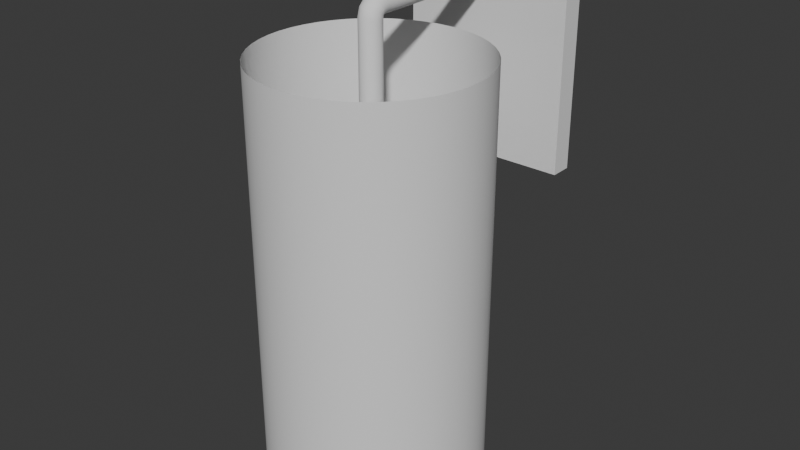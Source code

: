 # Source: Bed_Lantern_M.blend  (saved by Blender 4.5.90; exported with 4.5.12 LTS)
import bpy
from mathutils import Matrix  # noqa: F401  (used for matrix-valued properties, if any)

bpy.ops.wm.read_factory_settings(use_empty=True)
scene = bpy.context.scene
scene.name = 'Scene'

# ---- collections
col_collection = bpy.data.collections.new('Collection'); scene.collection.children.link(col_collection)

# ---- node groups
ng_smooth_by_angle = bpy.data.node_groups.new('Smooth by Angle', 'GeometryNodeTree')
_s = ng_smooth_by_angle.interface.new_socket(name='Mesh', in_out='OUTPUT', socket_type='NodeSocketGeometry')
_s = ng_smooth_by_angle.interface.new_socket(name='Mesh', in_out='INPUT', socket_type='NodeSocketGeometry')
_s = ng_smooth_by_angle.interface.new_socket(name='Angle', in_out='INPUT', socket_type='NodeSocketFloat')
_s.subtype = 'ANGLE'
_s.default_value = 0.5236
_s.min_value = 0.0
_s.max_value = 3.142
_s.description = 'Maximum face angle for smooth edges'
_s = ng_smooth_by_angle.interface.new_socket(name='Ignore Sharpness', in_out='INPUT', socket_type='NodeSocketBool')
_s.force_non_field = True
ng_smooth_by_angle.description = 'Set the sharpness of mesh edges based on the angle between the neighboring faces'
ng_smooth_by_angle.is_modifier = True
_N = ng_smooth_by_angle.nodes; _L = ng_smooth_by_angle.links
n0 = _N.new('GeometryNodeSetShadeSmooth'); n0.name = 'Set Shade Smooth'; n0.location = (120, -80)
n0.domain = 'EDGE'
n1 = _N.new('GeometryNodeSetShadeSmooth'); n1.name = 'Set Shade Smooth.001'; n1.location = (300, -80)
n2 = _N.new('NodeGroupOutput'); n2.name = 'Group Output'; n2.location = (480, -80)
n3 = _N.new('GeometryNodeInputMeshEdgeAngle'); n3.name = 'Edge Angle'; n3.location = (-440, -240)
n4 = _N.new('NodeGroupInput'); n4.name = 'Group Input'; n4.location = (-80, -80)
n5 = _N.new('GeometryNodeInputEdgeSmooth'); n5.name = 'Is Edge Smooth'; n5.location = (-260, -120)
n6 = _N.new('GeometryNodeInputShadeSmooth'); n6.name = 'Is Shade Smooth'; n6.location = (-440, -397)
n7 = _N.new('FunctionNodeCompare'); n7.name = 'Compare'; n7.location = (-260, -260)
n7.operation = 'LESS_EQUAL'
n7.inputs[6].default_value = (0.0, 0.0, 0.0, 0.0)
n7.inputs[7].default_value = (0.0, 0.0, 0.0, 0.0)
n8 = _N.new('FunctionNodeBooleanMath'); n8.name = 'Boolean Math.001'; n8.location = (-80, -260)
n9 = _N.new('NodeGroupInput'); n9.name = 'Group Input.001'; n9.location = (-440, -329)
n10 = _N.new('NodeGroupInput'); n10.name = 'Group Input.002'; n10.location = (-259, -189)
n11 = _N.new('FunctionNodeBooleanMath'); n11.name = 'Boolean Math'; n11.location = (-80, -149)
n11.operation = 'OR'
n12 = _N.new('FunctionNodeBooleanMath'); n12.name = 'Boolean Math.002'; n12.location = (-260, -380)
n12.operation = 'OR'
n13 = _N.new('NodeGroupInput'); n13.name = 'Group Input.003'; n13.location = (-440, -460)
_L.new(n3.outputs[0], n7.inputs[0])
_L.new(n1.outputs[0], n2.inputs[0])
_L.new(n9.outputs[1], n7.inputs[1])
_L.new(n7.outputs[0], n8.inputs[0])
_L.new(n4.outputs[0], n0.inputs[0])
_L.new(n0.outputs[0], n1.inputs[0])
_L.new(n8.outputs[0], n0.inputs[2])
_L.new(n10.outputs[2], n11.inputs[1])
_L.new(n5.outputs[0], n11.inputs[0])
_L.new(n11.outputs[0], n0.inputs[1])
_L.new(n13.outputs[2], n12.inputs[1])
_L.new(n6.outputs[0], n12.inputs[0])
_L.new(n12.outputs[0], n8.inputs[1])
n2.is_active_output = True
ng_smooth_by_angle_001 = bpy.data.node_groups.new('Smooth by Angle.001', 'GeometryNodeTree')
_s = ng_smooth_by_angle_001.interface.new_socket(name='Mesh', in_out='OUTPUT', socket_type='NodeSocketGeometry')
_s = ng_smooth_by_angle_001.interface.new_socket(name='Mesh', in_out='INPUT', socket_type='NodeSocketGeometry')
_s = ng_smooth_by_angle_001.interface.new_socket(name='Angle', in_out='INPUT', socket_type='NodeSocketFloat')
_s.subtype = 'ANGLE'
_s.default_value = 0.5236
_s.min_value = 0.0
_s.max_value = 3.142
_s.description = 'Maximum face angle for smooth edges'
_s = ng_smooth_by_angle_001.interface.new_socket(name='Ignore Sharpness', in_out='INPUT', socket_type='NodeSocketBool')
_s.force_non_field = True
ng_smooth_by_angle_001.description = 'Set the sharpness of mesh edges based on the angle between the neighboring faces'
ng_smooth_by_angle_001.is_modifier = True
_N = ng_smooth_by_angle_001.nodes; _L = ng_smooth_by_angle_001.links
n0 = _N.new('GeometryNodeSetShadeSmooth'); n0.name = 'Set Shade Smooth'; n0.location = (120, -80)
n0.domain = 'EDGE'
n1 = _N.new('GeometryNodeSetShadeSmooth'); n1.name = 'Set Shade Smooth.001'; n1.location = (300, -80)
n2 = _N.new('NodeGroupOutput'); n2.name = 'Group Output'; n2.location = (480, -80)
n3 = _N.new('GeometryNodeInputMeshEdgeAngle'); n3.name = 'Edge Angle'; n3.location = (-440, -240)
n4 = _N.new('NodeGroupInput'); n4.name = 'Group Input'; n4.location = (-80, -80)
n5 = _N.new('GeometryNodeInputEdgeSmooth'); n5.name = 'Is Edge Smooth'; n5.location = (-260, -120)
n6 = _N.new('GeometryNodeInputShadeSmooth'); n6.name = 'Is Shade Smooth'; n6.location = (-440, -397)
n7 = _N.new('FunctionNodeCompare'); n7.name = 'Compare'; n7.location = (-260, -260)
n7.operation = 'LESS_EQUAL'
n7.inputs[6].default_value = (0.0, 0.0, 0.0, 0.0)
n7.inputs[7].default_value = (0.0, 0.0, 0.0, 0.0)
n8 = _N.new('FunctionNodeBooleanMath'); n8.name = 'Boolean Math.001'; n8.location = (-80, -260)
n9 = _N.new('NodeGroupInput'); n9.name = 'Group Input.001'; n9.location = (-440, -329)
n10 = _N.new('NodeGroupInput'); n10.name = 'Group Input.002'; n10.location = (-259, -189)
n11 = _N.new('FunctionNodeBooleanMath'); n11.name = 'Boolean Math'; n11.location = (-80, -149)
n11.operation = 'OR'
n12 = _N.new('FunctionNodeBooleanMath'); n12.name = 'Boolean Math.002'; n12.location = (-260, -380)
n12.operation = 'OR'
n13 = _N.new('NodeGroupInput'); n13.name = 'Group Input.003'; n13.location = (-440, -460)
_L.new(n3.outputs[0], n7.inputs[0])
_L.new(n1.outputs[0], n2.inputs[0])
_L.new(n9.outputs[1], n7.inputs[1])
_L.new(n7.outputs[0], n8.inputs[0])
_L.new(n4.outputs[0], n0.inputs[0])
_L.new(n0.outputs[0], n1.inputs[0])
_L.new(n8.outputs[0], n0.inputs[2])
_L.new(n10.outputs[2], n11.inputs[1])
_L.new(n5.outputs[0], n11.inputs[0])
_L.new(n11.outputs[0], n0.inputs[1])
_L.new(n13.outputs[2], n12.inputs[1])
_L.new(n6.outputs[0], n12.inputs[0])
_L.new(n12.outputs[0], n8.inputs[1])
n2.is_active_output = True

# ---- world
world_world = bpy.data.worlds.new('World'); scene.world = world_world
world_world.use_nodes = True; world_world.node_tree.nodes.clear()
_N = world_world.node_tree.nodes; _L = world_world.node_tree.links
n0 = _N.new('ShaderNodeOutputWorld'); n0.name = 'World Output'; n0.location = (200, 100)
n1 = _N.new('ShaderNodeBackground'); n1.name = 'Background'; n1.location = (-200, 100)
n1.inputs[0].default_value = (0.05088, 0.05088, 0.05088, 1.0)
_L.new(n1.outputs[0], n0.inputs[0])
n0.is_active_output = True
world_world.color = (0.05088, 0.05088, 0.05088)
world_world.sun_shadow_jitter_overblur = 0.0

# ---- meshes
me_cylinder_002 = bpy.data.meshes.new('Cylinder.002')
me_cylinder_002.from_pydata([(0.0, -0.7, -4.4), (0.0, -0.7, -0.4), (0.1305, -0.7086, -4.4), (0.1305, -0.7086, -0.4), (0.2588, -0.7341, -4.4), (0.2588, -0.7341, -0.4), (0.3827, -0.7761, -4.4), (0.3827, -0.7761, -0.4), (0.5, -0.834, -4.4), (0.5, -0.834, -0.4), (0.6088, -0.9066, -4.4), (0.6088, -0.9066, -0.4), (0.7071, -0.9929, -4.4), (0.7071, -0.9929, -0.4), (0.7934, -1.091, -4.4), (0.7934, -1.091, -0.4), (0.866, -1.2, -4.4), (0.866, -1.2, -0.4), (0.9239, -1.317, -4.4), (0.9239, -1.317, -0.4), (0.9659, -1.441, -4.4), (0.9659, -1.441, -0.4), (0.9914, -1.569, -4.4), (0.9914, -1.569, -0.4), (1.0, -1.7, -4.4), (1.0, -1.7, -0.4), (0.9914, -1.831, -4.4), (0.9914, -1.831, -0.4), (0.9659, -1.959, -4.4), (0.9659, -1.959, -0.4), (0.9239, -2.083, -4.4), (0.9239, -2.083, -0.4), (0.866, -2.2, -4.4), (0.866, -2.2, -0.4), (0.7934, -2.309, -4.4), (0.7934, -2.309, -0.4), (0.7071, -2.407, -4.4), (0.7071, -2.407, -0.4), (0.6088, -2.493, -4.4), (0.6088, -2.493, -0.4), (0.5, -2.566, -4.4), (0.5, -2.566, -0.4), (0.3827, -2.624, -4.4), (0.3827, -2.624, -0.4), (0.2588, -2.666, -4.4), (0.2588, -2.666, -0.4), (0.1305, -2.691, -4.4), (0.1305, -2.691, -0.4), (0.0, -2.7, -4.4), (0.0, -2.7, -0.4), (-0.1305, -2.691, -4.4), (-0.1305, -2.691, -0.4), (-0.2588, -2.666, -4.4), (-0.2588, -2.666, -0.4), (-0.3827, -2.624, -4.4), (-0.3827, -2.624, -0.4), (-0.5, -2.566, -4.4), (-0.5, -2.566, -0.4), (-0.6088, -2.493, -4.4), (-0.6088, -2.493, -0.4), (-0.7071, -2.407, -4.4), (-0.7071, -2.407, -0.4), (-0.7934, -2.309, -4.4), (-0.7934, -2.309, -0.4), (-0.866, -2.2, -4.4), (-0.866, -2.2, -0.4), (-0.9239, -2.083, -4.4), (-0.9239, -2.083, -0.4), (-0.9659, -1.959, -4.4), (-0.9659, -1.959, -0.4), (-0.9914, -1.831, -4.4), (-0.9914, -1.831, -0.4), (-1.0, -1.7, -4.4), (-1.0, -1.7, -0.4), (-0.9914, -1.569, -4.4), (-0.9914, -1.569, -0.4), (-0.9659, -1.441, -4.4), (-0.9659, -1.441, -0.4), (-0.9239, -1.317, -4.4), (-0.9239, -1.317, -0.4), (-0.866, -1.2, -4.4), (-0.866, -1.2, -0.4), (-0.7934, -1.091, -4.4), (-0.7934, -1.091, -0.4), (-0.7071, -0.9929, -4.4), (-0.7071, -0.9929, -0.4), (-0.6088, -0.9066, -4.4), (-0.6088, -0.9066, -0.4), (-0.5, -0.834, -4.4), (-0.5, -0.834, -0.4), (-0.3827, -0.7761, -4.4), (-0.3827, -0.7761, -0.4), (-0.2588, -0.7341, -4.4), (-0.2588, -0.7341, -0.4), (-0.1305, -0.7086, -4.4), (-0.1305, -0.7086, -0.4)], [], [(0, 1, 3, 2), (2, 3, 5, 4), (4, 5, 7, 6), (6, 7, 9, 8), (8, 9, 11, 10), (10, 11, 13, 12), (12, 13, 15, 14), (14, 15, 17, 16), (16, 17, 19, 18), (18, 19, 21, 20), (20, 21, 23, 22), (22, 23, 25, 24), (24, 25, 27, 26), (26, 27, 29, 28), (28, 29, 31, 30), (30, 31, 33, 32), (32, 33, 35, 34), (34, 35, 37, 36), (36, 37, 39, 38), (38, 39, 41, 40), (40, 41, 43, 42), (42, 43, 45, 44), (44, 45, 47, 46), (46, 47, 49, 48), (48, 49, 51, 50), (50, 51, 53, 52), (52, 53, 55, 54), (54, 55, 57, 56), (56, 57, 59, 58), (58, 59, 61, 60), (60, 61, 63, 62), (62, 63, 65, 64), (64, 65, 67, 66), (66, 67, 69, 68), (68, 69, 71, 70), (70, 71, 73, 72), (72, 73, 75, 74), (74, 75, 77, 76), (76, 77, 79, 78), (78, 79, 81, 80), (80, 81, 83, 82), (82, 83, 85, 84), (84, 85, 87, 86), (86, 87, 89, 88), (88, 89, 91, 90), (90, 91, 93, 92), (92, 93, 95, 94), (94, 95, 1, 0)])
me_cylinder_002.polygons.foreach_set('use_smooth', [True] * 48)
_uv = me_cylinder_002.uv_layers.new(name='UVMap')
_uv.uv.foreach_set('vector', [1.0, 0.5, 1.0, 1.0, 0.9792, 1.0, 0.9792, 0.5, 0.9792, 0.5, 0.9792, 1.0, 0.9583, 1.0, 0.9583, 0.5, 0.9583, 0.5, 0.9583, 1.0, 0.9375, 1.0, 0.9375, 0.5, 0.9375, 0.5, 0.9375, 1.0, 0.9167, 1.0, 0.9167, 0.5, 0.9167, 0.5, 0.9167, 1.0, 0.8958, 1.0, 0.8958, 0.5, 0.8958, 0.5, 0.8958, 1.0, 0.875, 1.0, 0.875, 0.5, 0.875, 0.5, 0.875, 1.0, 0.8542, 1.0, 0.8542, 0.5, 0.8542, 0.5, 0.8542, 1.0, 0.8333, 1.0, 0.8333, 0.5, 0.8333, 0.5, 0.8333, 1.0, 0.8125, 1.0, 0.8125, 0.5, 0.8125, 0.5, 0.8125, 1.0, 0.7917, 1.0, 0.7917, 0.5, 0.7917, 0.5, 0.7917, 1.0, 0.7708, 1.0, 0.7708, 0.5, 0.7708, 0.5, 0.7708, 1.0, 0.75, 1.0, 0.75, 0.5, 0.75, 0.5, 0.75, 1.0, 0.7292, 1.0, 0.7292, 0.5, 0.7292, 0.5, 0.7292, 1.0, 0.7083, 1.0, 0.7083, 0.5, 0.7083, 0.5, 0.7083, 1.0, 0.6875, 1.0, 0.6875, 0.5, 0.6875, 0.5, 0.6875, 1.0, 0.6667, 1.0, 0.6667, 0.5, 0.6667, 0.5, 0.6667, 1.0, 0.6458, 1.0, 0.6458, 0.5, 0.6458, 0.5, 0.6458, 1.0, 0.625, 1.0, 0.625, 0.5, 0.625, 0.5, 0.625, 1.0, 0.6042, 1.0, 0.6042, 0.5, 0.6042, 0.5, 0.6042, 1.0, 0.5833, 1.0, 0.5833, 0.5, 0.5833, 0.5, 0.5833, 1.0, 0.5625, 1.0, 0.5625, 0.5, 0.5625, 0.5, 0.5625, 1.0, 0.5417, 1.0, 0.5417, 0.5, 0.5417, 0.5, 0.5417, 1.0, 0.5208, 1.0, 0.5208, 0.5, 0.5208, 0.5, 0.5208, 1.0, 0.5, 1.0, 0.5, 0.5, 0.5, 0.5, 0.5, 1.0, 0.4792, 1.0, 0.4792, 0.5, 0.4792, 0.5, 0.4792, 1.0, 0.4583, 1.0, 0.4583, 0.5, 0.4583, 0.5, 0.4583, 1.0, 0.4375, 1.0, 0.4375, 0.5, 0.4375, 0.5, 0.4375, 1.0, 0.4167, 1.0, 0.4167, 0.5, 0.4167, 0.5, 0.4167, 1.0, 0.3958, 1.0, 0.3958, 0.5, 0.3958, 0.5, 0.3958, 1.0, 0.375, 1.0, 0.375, 0.5, 0.375, 0.5, 0.375, 1.0, 0.3542, 1.0, 0.3542, 0.5, 0.3542, 0.5, 0.3542, 1.0, 0.3333, 1.0, 0.3333, 0.5, 0.3333, 0.5, 0.3333, 1.0, 0.3125, 1.0, 0.3125, 0.5, 0.3125, 0.5, 0.3125, 1.0, 0.2917, 1.0, 0.2917, 0.5, 0.2917, 0.5, 0.2917, 1.0, 0.2708, 1.0, 0.2708, 0.5, 0.2708, 0.5, 0.2708, 1.0, 0.25, 1.0, 0.25, 0.5, 0.25, 0.5, 0.25, 1.0, 0.2292, 1.0, 0.2292, 0.5, 0.2292, 0.5, 0.2292, 1.0, 0.2083, 1.0, 0.2083, 0.5, 0.2083, 0.5, 0.2083, 1.0, 0.1875, 1.0, 0.1875, 0.5, 0.1875, 0.5, 0.1875, 1.0, 0.1667, 1.0, 0.1667, 0.5, 0.1667, 0.5, 0.1667, 1.0, 0.1458, 1.0, 0.1458, 0.5, 0.1458, 0.5, 0.1458, 1.0, 0.125, 1.0, 0.125, 0.5, 0.125, 0.5, 0.125, 1.0, 0.1042, 1.0, 0.1042, 0.5, 0.1042, 0.5, 0.1042, 1.0, 0.08333, 1.0, 0.08333, 0.5, 0.08333, 0.5, 0.08333, 1.0, 0.0625, 1.0, 0.0625, 0.5, 0.0625, 0.5, 0.0625, 1.0, 0.04167, 1.0, 0.04167, 0.5, 0.04167, 0.5, 0.04167, 1.0, 0.02083, 1.0, 0.02083, 0.5, 0.02083, 0.5, 0.02083, 1.0, 3.763e-07, 1.0, 3.763e-07, 0.5])
me_cylinder_002.update()
me_plane_004 = bpy.data.meshes.new('Plane.004')
me_plane_004.from_pydata([(-0.0901, -1.743, -0.9), (-0.06235, -1.778, -0.9), (-0.02225, -1.797, -0.9), (0.02225, -1.797, -0.9), (0.06235, -1.778, -0.9), (0.0901, -1.743, -0.9), (0.1, -1.7, -0.9), (0.0901, -1.657, -0.9), (0.06235, -1.622, -0.9), (0.02225, -1.603, -0.9), (-0.02225, -1.603, -0.9), (-0.06235, -1.622, -0.9), (-0.0901, -1.657, -0.9), (-0.1, -1.7, -0.9), (-0.0901, -1.743, -0.09434), (-0.06235, -1.778, -0.0898), (-0.02225, -1.797, -0.08727), (0.02225, -1.797, -0.08727), (0.06235, -1.778, -0.0898), (0.0901, -1.743, -0.09434), (0.1, -1.7, -0.1), (0.0901, -1.657, -0.1057), (0.06235, -1.622, -0.1102), (0.02225, -1.603, -0.1127), (-0.02225, -1.603, -0.1127), (-0.06235, -1.622, -0.1102), (-0.0901, -1.657, -0.1057), (-0.1, -1.7, -0.1), (-0.0901, -1.724, -0.02831), (-0.06235, -1.754, -0.01091), (-0.02225, -1.771, -0.001254), (0.02225, -1.771, -0.001254), (0.06235, -1.754, -0.01091), (0.0901, -1.724, -0.02831), (0.1, -1.687, -0.05), (0.0901, -1.649, -0.07169), (0.06235, -1.619, -0.08909), (0.02225, -1.602, -0.09875), (-0.02225, -1.602, -0.09875), (-0.06235, -1.619, -0.08909), (-0.0901, -1.649, -0.07169), (-0.1, -1.687, -0.05), (-0.0901, -1.672, 0.02418), (-0.06235, -1.689, 0.05431), (-0.02225, -1.699, 0.07103), (0.02225, -1.699, 0.07103), (0.06235, -1.689, 0.05431), (0.0901, -1.672, 0.02418), (0.1, -1.65, -0.0134), (0.0901, -1.628, -0.05097), (0.06235, -1.611, -0.08111), (0.02225, -1.601, -0.09783), (-0.02225, -1.601, -0.09783), (-0.06235, -1.611, -0.08111), (-0.0901, -1.628, -0.05097), (-0.1, -1.65, -0.0134), (-0.0901, -1.606, 0.04302), (-0.06235, -1.61, 0.07751), (-0.02225, -1.613, 0.09666), (0.02225, -1.613, 0.09666), (0.06235, -1.61, 0.07751), (0.0901, -1.606, 0.04302), (0.1, -1.6, -5.96e-08), (0.0901, -1.594, -0.04302), (0.06235, -1.59, -0.07751), (0.02225, -1.587, -0.09666), (-0.02225, -1.587, -0.09666), (-0.06235, -1.59, -0.07751), (-0.0901, -1.594, -0.04302), (-0.1, -1.6, 5.96e-08), (-0.0901, -0.2, 0.04339), (-0.06235, -0.2, 0.07818), (-0.02225, -0.2, 0.09749), (0.02225, -0.2, 0.09749), (0.06235, -0.2, 0.07818), (0.0901, -0.2, 0.04339), (0.1, -0.2, -5.96e-08), (0.0901, -0.2, -0.04339), (0.06235, -0.2, -0.07818), (0.02225, -0.2, -0.09749), (-0.02225, -0.2, -0.09749), (-0.06235, -0.2, -0.07818), (-0.0901, -0.2, -0.04339), (-0.1, -0.2, 5.96e-08)], [], [(0, 14, 27, 13), (1, 15, 14, 0), (2, 16, 15, 1), (3, 17, 16, 2), (4, 18, 17, 3), (5, 19, 18, 4), (6, 20, 19, 5), (7, 21, 20, 6), (8, 22, 21, 7), (9, 23, 22, 8), (10, 24, 23, 9), (11, 25, 24, 10), (12, 26, 25, 11), (13, 27, 26, 12), (14, 28, 41, 27), (15, 29, 28, 14), (16, 30, 29, 15), (17, 31, 30, 16), (18, 32, 31, 17), (19, 33, 32, 18), (20, 34, 33, 19), (21, 35, 34, 20), (22, 36, 35, 21), (23, 37, 36, 22), (24, 38, 37, 23), (25, 39, 38, 24), (26, 40, 39, 25), (27, 41, 40, 26), (28, 42, 55, 41), (29, 43, 42, 28), (30, 44, 43, 29), (31, 45, 44, 30), (32, 46, 45, 31), (33, 47, 46, 32), (34, 48, 47, 33), (35, 49, 48, 34), (36, 50, 49, 35), (37, 51, 50, 36), (38, 52, 51, 37), (39, 53, 52, 38), (40, 54, 53, 39), (41, 55, 54, 40), (42, 56, 69, 55), (43, 57, 56, 42), (44, 58, 57, 43), (45, 59, 58, 44), (46, 60, 59, 45), (47, 61, 60, 46), (48, 62, 61, 47), (49, 63, 62, 48), (50, 64, 63, 49), (51, 65, 64, 50), (52, 66, 65, 51), (53, 67, 66, 52), (54, 68, 67, 53), (55, 69, 68, 54), (56, 70, 83, 69), (57, 71, 70, 56), (58, 72, 71, 57), (59, 73, 72, 58), (60, 74, 73, 59), (61, 75, 74, 60), (62, 76, 75, 61), (63, 77, 76, 62), (64, 78, 77, 63), (65, 79, 78, 64), (66, 80, 79, 65), (67, 81, 80, 66), (68, 82, 81, 67), (69, 83, 82, 68)])
me_plane_004.polygons.foreach_set('use_smooth', [True] * 70)
_uv = me_plane_004.uv_layers.new(name='UVMap')
_uv.uv.foreach_set('vector', [0.009592, 0.5925, 0.009507, 0.05101, 0.0217, 0.05214, 0.02189, 0.592, 9.722e-09, 0.5937, -1.489e-08, 0.05089, 0.009507, 0.05101, 0.009592, 0.5925, 0.9285, 0.5686, 0.9285, 0.02548, 0.94, 0.02541, 0.94, 0.5678, 0.9157, 0.5686, 0.9157, 0.02548, 0.9285, 0.02548, 0.9285, 0.5686, 0.9042, 0.5678, 0.9042, 0.02541, 0.9157, 0.02548, 0.9157, 0.5686, 0.8947, 0.5925, 0.8947, 0.05101, 0.9042, 0.05089, 0.9042, 0.5937, 0.8824, 0.592, 0.8825, 0.05214, 0.8947, 0.05101, 0.8947, 0.5925, 0.8698, 0.5923, 0.8701, 0.05405, 0.8825, 0.05214, 0.8824, 0.592, 0.8594, 0.5934, 0.8598, 0.05638, 0.8701, 0.05405, 0.8698, 0.5923, 0.9643, 0.5495, 0.9643, 0.008931, 0.9758, 0.008529, 0.9758, 0.5498, 0.9515, 0.5495, 0.9515, 0.008931, 0.9643, 0.008931, 0.9643, 0.5495, 0.94, 0.5498, 0.94, 0.008529, 0.9515, 0.008931, 0.9515, 0.5495, 0.03446, 0.5923, 0.03417, 0.05405, 0.04443, 0.05638, 0.04482, 0.5934, 0.02189, 0.592, 0.0217, 0.05214, 0.03417, 0.05405, 0.03446, 0.5923, 0.009507, 0.05101, 0.0149, 0.03221, 0.02554, 0.0379, 0.0217, 0.05214, -1.489e-08, 0.05089, 0.006642, 0.02843, 0.0149, 0.03221, 0.009507, 0.05101, 0.9285, 0.02548, 0.9285, -1.276e-08, 0.94, 0.00205, 0.94, 0.02541, 0.9157, 0.02548, 0.9157, -1.165e-08, 0.9285, -1.276e-08, 0.9285, 0.02548, 0.9042, 0.02541, 0.9042, 0.00205, 0.9157, -1.165e-08, 0.9157, 0.02548, 0.8947, 0.05101, 0.8893, 0.03221, 0.8976, 0.02843, 0.9042, 0.05089, 0.8825, 0.05214, 0.8787, 0.0379, 0.8893, 0.03221, 0.8947, 0.05101, 0.8701, 0.05405, 0.8678, 0.04439, 0.8787, 0.0379, 0.8825, 0.05214, 0.8598, 0.05638, 0.8588, 0.05037, 0.8678, 0.04439, 0.8701, 0.05405, 0.9643, 0.008931, 0.9643, 0.004907, 0.9758, 0.002421, 0.9758, 0.008529, 0.9515, 0.008931, 0.9515, 0.004907, 0.9643, 0.004907, 0.9643, 0.008931, 0.94, 0.008529, 0.94, 0.002421, 0.9515, 0.004907, 0.9515, 0.008931, 0.03417, 0.05405, 0.03644, 0.04439, 0.04546, 0.05037, 0.04443, 0.05638, 0.0217, 0.05214, 0.02554, 0.0379, 0.03644, 0.04439, 0.03417, 0.05405, 0.0149, 0.03221, 0.02994, 0.01719, 0.03602, 0.02743, 0.02554, 0.0379, 0.006642, 0.02843, 0.02533, 0.009764, 0.02994, 0.01719, 0.0149, 0.03221, 0.9643, 1.0, 0.9643, 0.9765, 0.9758, 0.9744, 0.9758, 0.9957, 0.9515, 1.0, 0.9515, 0.9765, 0.9643, 0.9765, 0.9643, 1.0, 0.94, 0.9957, 0.94, 0.9744, 0.9515, 0.9765, 0.9515, 1.0, 0.8893, 0.03221, 0.8743, 0.01719, 0.8789, 0.009764, 0.8976, 0.02843, 0.8787, 0.0379, 0.8682, 0.02743, 0.8743, 0.01719, 0.8893, 0.03221, 0.8678, 0.04439, 0.8619, 0.03846, 0.8682, 0.02743, 0.8787, 0.0379, 0.8588, 0.05037, 0.8565, 0.04809, 0.8619, 0.03846, 0.8678, 0.04439, 0.9643, 0.004907, 0.9643, 0.004629, 0.9758, -1.927e-09, 0.9758, 0.002421, 0.9515, 0.004907, 0.9515, 0.004629, 0.9643, 0.004629, 0.9643, 0.004907, 0.94, 0.002421, 0.94, -1.041e-08, 0.9515, 0.004629, 0.9515, 0.004907, 0.03644, 0.04439, 0.04238, 0.03846, 0.04775, 0.04809, 0.04546, 0.05037, 0.02554, 0.0379, 0.03602, 0.02743, 0.04238, 0.03846, 0.03644, 0.04439, 0.02994, 0.01719, 0.04886, 0.0117, 0.05035, 0.02352, 0.03602, 0.02743, 0.02533, 0.009764, 0.04793, 0.003013, 0.04886, 0.0117, 0.02994, 0.01719, 0.9643, 0.9765, 0.9643, 0.951, 0.9758, 0.9511, 0.9758, 0.9744, 0.9515, 0.9765, 0.9515, 0.951, 0.9643, 0.951, 0.9643, 0.9765, 0.94, 0.9744, 0.94, 0.9511, 0.9515, 0.951, 0.9515, 0.9765, 0.8743, 0.01719, 0.8554, 0.0117, 0.8563, 0.003013, 0.8789, 0.009764, 0.8682, 0.02743, 0.8539, 0.02352, 0.8554, 0.0117, 0.8743, 0.01719, 0.8619, 0.03846, 0.8521, 0.03613, 0.8539, 0.02352, 0.8682, 0.02743, 0.8565, 0.04809, 0.8504, 0.04702, 0.8521, 0.03613, 0.8619, 0.03846, 0.9285, 0.9703, 0.9285, 0.9663, 0.94, 0.9667, 0.94, 0.9728, 0.9157, 0.9703, 0.9157, 0.9663, 0.9285, 0.9663, 0.9285, 0.9703, 0.9042, 0.9728, 0.9042, 0.9667, 0.9157, 0.9663, 0.9157, 0.9703, 0.04238, 0.03846, 0.05211, 0.03613, 0.0538, 0.04702, 0.04775, 0.04809, 0.03602, 0.02743, 0.05035, 0.02352, 0.05211, 0.03613, 0.04238, 0.03846, 0.04886, 0.0117, 0.4517, 0.008784, 0.4516, 0.02072, 0.05035, 0.02352, 0.04793, 0.003013, 0.4521, -2.7e-09, 0.4517, 0.008784, 0.04886, 0.0117, 0.9643, 0.951, 0.9643, 0.5498, 0.9758, 0.5506, 0.9758, 0.9511, 0.9515, 0.951, 0.9515, 0.5498, 0.9643, 0.5498, 0.9643, 0.951, 0.94, 0.9511, 0.94, 0.5506, 0.9515, 0.5498, 0.9515, 0.951, 0.8554, 0.0117, 0.4525, 0.008784, 0.4521, 7.563e-09, 0.8563, 0.003013, 0.8539, 0.02352, 0.4526, 0.02072, 0.4525, 0.008784, 0.8554, 0.0117, 0.8521, 0.03613, 0.4525, 0.03344, 0.4526, 0.02072, 0.8539, 0.02352, 0.8504, 0.04702, 0.4521, 0.04443, 0.4525, 0.03344, 0.8521, 0.03613, 0.9285, 0.9663, 0.9285, 0.5689, 0.94, 0.5686, 0.94, 0.9667, 0.9157, 0.9663, 0.9157, 0.5689, 0.9285, 0.5689, 0.9285, 0.9663, 0.9042, 0.9667, 0.9042, 0.5686, 0.9157, 0.5689, 0.9157, 0.9663, 0.05211, 0.03613, 0.4517, 0.03344, 0.4521, 0.04443, 0.0538, 0.04702, 0.05035, 0.02352, 0.4516, 0.02072, 0.4517, 0.03344, 0.05211, 0.03613])
me_plane_004.auto_texspace = False
me_plane_004.update()
me_cube_002 = bpy.data.meshes.new('Cube.002')
me_cube_002.from_pydata([(6.636e-10, -0.08, -1.0), (0.003902, -0.08038, -1.0), (0.007654, -0.08152, -1.0), (0.01111, -0.08337, -1.0), (0.01414, -0.08586, -1.0), (0.01663, -0.08889, -1.0), (0.01848, -0.09235, -1.0), (0.01962, -0.0961, -1.0), (0.02, -0.1, -1.0), (0.01962, -0.1039, -1.0), (0.01848, -0.1077, -1.0), (0.01663, -0.1111, -1.0), (0.01414, -0.1141, -1.0), (0.01111, -0.1166, -1.0), (0.007654, -0.1185, -1.0), (0.003902, -0.1196, -1.0), (6.636e-10, -0.12, -1.0), (-0.003902, -0.1196, -1.0), (-0.007654, -0.1185, -1.0), (-0.01111, -0.1166, -1.0), (-0.01414, -0.1141, -1.0), (-0.01663, -0.1111, -1.0), (-0.01848, -0.1077, -1.0), (-0.01962, -0.1039, -1.0), (-0.02, -0.1, -1.0), (-0.01962, -0.0961, -1.0), (-0.01848, -0.09235, -1.0), (-0.01663, -0.08889, -1.0), (-0.01414, -0.08586, -1.0), (-0.01111, -0.08337, -1.0), (-0.007654, -0.08152, -1.0), (-0.003902, -0.08038, -1.0), (-3.654e-06, -0.1, -3.5), (-3.596e-06, -0.08, -3.48), (-3.651e-06, -0.09382, -3.499), (-3.643e-06, -0.08824, -3.496), (-3.63e-06, -0.08382, -3.492), (-3.614e-06, -0.08098, -3.486), (0.003898, -0.08038, -3.48), (-3.662e-06, -0.1, -3.5), (0.003707, -0.08134, -3.486), (0.003153, -0.08413, -3.492), (0.00229, -0.08847, -3.496), (0.001202, -0.09394, -3.499), (0.00765, -0.08152, -3.48), (-3.612e-06, -0.1, -3.5), (0.007275, -0.08243, -3.486), (0.006188, -0.08505, -3.492), (0.004495, -0.08914, -3.496), (0.002361, -0.09429, -3.499), (0.01111, -0.08337, -3.48), (-3.619e-06, -0.1, -3.5), (0.01056, -0.08418, -3.486), (0.008986, -0.08655, -3.492), (0.006527, -0.09023, -3.496), (0.00343, -0.09486, -3.499), (0.01414, -0.08586, -3.48), (-3.619e-06, -0.1, -3.5), (0.01345, -0.08655, -3.486), (0.01144, -0.08856, -3.492), (0.008309, -0.09169, -3.496), (0.004367, -0.09563, -3.499), (0.01663, -0.08889, -3.48), (-3.613e-06, -0.1, -3.5), (0.01581, -0.08943, -3.486), (0.01345, -0.09101, -3.492), (0.009771, -0.09347, -3.496), (0.005135, -0.09657, -3.499), (0.01847, -0.09235, -3.48), (-3.604e-06, -0.1, -3.5), (0.01757, -0.09272, -3.486), (0.01495, -0.09381, -3.492), (0.01086, -0.0955, -3.496), (0.005706, -0.09763, -3.499), (0.01961, -0.0961, -3.48), (-3.598e-06, -0.1, -3.5), (0.01865, -0.09629, -3.486), (0.01587, -0.09684, -3.492), (0.01153, -0.09771, -3.496), (0.006058, -0.09879, -3.499), (0.02, -0.1, -3.48), (-3.596e-06, -0.1, -3.5), (0.01902, -0.1, -3.486), (0.01618, -0.1, -3.492), (0.01175, -0.1, -3.496), (0.006177, -0.1, -3.499), (0.01961, -0.1039, -3.48), (-3.598e-06, -0.1, -3.5), (0.01865, -0.1037, -3.486), (0.01587, -0.1032, -3.492), (0.01153, -0.1023, -3.496), (0.006058, -0.1012, -3.499), (0.01847, -0.1077, -3.48), (-3.604e-06, -0.1, -3.5), (0.01757, -0.1073, -3.486), (0.01495, -0.1062, -3.492), (0.01086, -0.1045, -3.496), (0.005706, -0.1024, -3.499), (0.01663, -0.1111, -3.48), (-3.612e-06, -0.1, -3.5), (0.01581, -0.1106, -3.486), (0.01345, -0.109, -3.492), (0.009771, -0.1065, -3.496), (0.005135, -0.1034, -3.499), (0.01414, -0.1141, -3.48), (-3.618e-06, -0.1, -3.5), (0.01345, -0.1134, -3.486), (0.01144, -0.1114, -3.492), (0.008309, -0.1083, -3.496), (0.004367, -0.1044, -3.499), (0.01111, -0.1166, -3.48), (-3.62e-06, -0.1, -3.5), (0.01056, -0.1158, -3.486), (0.008986, -0.1135, -3.492), (0.006527, -0.1098, -3.496), (0.00343, -0.1051, -3.499), (0.00765, -0.1185, -3.48), (-3.611e-06, -0.1, -3.5), (0.007275, -0.1176, -3.486), (0.006188, -0.1149, -3.492), (0.004495, -0.1109, -3.496), (0.002361, -0.1057, -3.499), (0.003898, -0.1196, -3.48), (-3.663e-06, -0.1, -3.5), (0.003707, -0.1187, -3.486), (0.003153, -0.1159, -3.492), (0.00229, -0.1115, -3.496), (0.001202, -0.1061, -3.499), (-3.596e-06, -0.12, -3.48), (-3.654e-06, -0.1, -3.5), (-3.614e-06, -0.119, -3.486), (-3.63e-06, -0.1162, -3.492), (-3.643e-06, -0.1118, -3.496), (-3.652e-06, -0.1062, -3.499), (-0.003905, -0.1196, -3.48), (-3.65e-06, -0.1, -3.5), (-0.003714, -0.1187, -3.486), (-0.00316, -0.1159, -3.492), (-0.002297, -0.1115, -3.496), (-0.001209, -0.1061, -3.499), (-0.007657, -0.1185, -3.48), (-3.678e-06, -0.1, -3.5), (-0.007283, -0.1176, -3.486), (-0.006196, -0.1149, -3.492), (-0.004502, -0.1109, -3.496), (-0.002369, -0.1057, -3.499), (-0.01112, -0.1166, -3.48), (-3.697e-06, -0.1, -3.5), (-0.01057, -0.1158, -3.486), (-0.008993, -0.1135, -3.492), (-0.006535, -0.1098, -3.496), (-0.003437, -0.1051, -3.499), (-0.01415, -0.1141, -3.48), (-3.688e-06, -0.1, -3.5), (-0.01345, -0.1134, -3.486), (-0.01144, -0.1114, -3.492), (-0.008316, -0.1083, -3.496), (-0.004374, -0.1044, -3.499), (-0.01663, -0.1111, -3.48), (-3.688e-06, -0.1, -3.5), (-0.01582, -0.1106, -3.486), (-0.01346, -0.109, -3.492), (-0.009778, -0.1065, -3.496), (-0.005142, -0.1034, -3.499), (-0.01848, -0.1077, -3.48), (-3.701e-06, -0.1, -3.5), (-0.01758, -0.1073, -3.486), (-0.01495, -0.1062, -3.492), (-0.01086, -0.1045, -3.496), (-0.005714, -0.1024, -3.499), (-0.01962, -0.1039, -3.48), (-3.707e-06, -0.1, -3.5), (-0.01866, -0.1037, -3.486), (-0.01587, -0.1032, -3.492), (-0.01153, -0.1023, -3.496), (-0.006065, -0.1012, -3.499), (-0.02, -0.1, -3.48), (-3.709e-06, -0.1, -3.5), (-0.01902, -0.1, -3.486), (-0.01618, -0.1, -3.492), (-0.01176, -0.1, -3.496), (-0.006184, -0.1, -3.499), (-0.01962, -0.0961, -3.48), (-3.707e-06, -0.1, -3.5), (-0.01866, -0.09629, -3.486), (-0.01587, -0.09684, -3.492), (-0.01153, -0.09771, -3.496), (-0.006065, -0.09879, -3.499), (-0.01848, -0.09235, -3.48), (-3.701e-06, -0.1, -3.5), (-0.01758, -0.09272, -3.486), (-0.01495, -0.09381, -3.492), (-0.01086, -0.0955, -3.496), (-0.005714, -0.09763, -3.499), (-0.01663, -0.08889, -3.48), (-3.689e-06, -0.1, -3.5), (-0.01582, -0.08943, -3.486), (-0.01346, -0.09101, -3.492), (-0.009778, -0.09347, -3.496), (-0.005142, -0.09657, -3.499), (-0.01415, -0.08586, -3.48), (-3.688e-06, -0.1, -3.5), (-0.01345, -0.08655, -3.486), (-0.01144, -0.08856, -3.492), (-0.008316, -0.09169, -3.496), (-0.004374, -0.09563, -3.499), (-0.01112, -0.08337, -3.48), (-3.698e-06, -0.1, -3.5), (-0.01057, -0.08418, -3.486), (-0.008993, -0.08655, -3.492), (-0.006535, -0.09023, -3.496), (-0.003437, -0.09486, -3.499), (-0.007657, -0.08152, -3.48), (-3.678e-06, -0.1, -3.5), (-0.007283, -0.08243, -3.486), (-0.006196, -0.08505, -3.492), (-0.004502, -0.08914, -3.496), (-0.002369, -0.09429, -3.499), (-0.003905, -0.08038, -3.48), (-3.65e-06, -0.1, -3.5), (-0.003714, -0.08134, -3.486), (-0.00316, -0.08413, -3.492), (-0.002297, -0.08847, -3.496), (-0.001209, -0.09394, -3.499)], [], [(0, 31, 30, 29, 28, 27, 26, 25, 24, 23, 22, 21, 20, 19, 18, 17, 16, 15, 14, 13, 12, 11, 10, 9, 8, 7, 6, 5, 4, 3, 2, 1), (33, 38, 40, 37), (37, 40, 41, 36), (36, 41, 42, 35), (35, 42, 43, 34), (34, 43, 39, 32), (38, 44, 46, 40), (40, 46, 47, 41), (41, 47, 48, 42), (42, 48, 49, 43), (43, 49, 45, 39), (44, 50, 52, 46), (46, 52, 53, 47), (47, 53, 54, 48), (48, 54, 55, 49), (49, 55, 51, 45), (50, 56, 58, 52), (52, 58, 59, 53), (53, 59, 60, 54), (54, 60, 61, 55), (55, 61, 57, 51), (56, 62, 64, 58), (58, 64, 65, 59), (59, 65, 66, 60), (60, 66, 67, 61), (61, 67, 63, 57), (62, 68, 70, 64), (64, 70, 71, 65), (65, 71, 72, 66), (66, 72, 73, 67), (67, 73, 69, 63), (68, 74, 76, 70), (70, 76, 77, 71), (71, 77, 78, 72), (72, 78, 79, 73), (73, 79, 75, 69), (74, 80, 82, 76), (76, 82, 83, 77), (77, 83, 84, 78), (78, 84, 85, 79), (79, 85, 81, 75), (80, 86, 88, 82), (82, 88, 89, 83), (83, 89, 90, 84), (84, 90, 91, 85), (85, 91, 87, 81), (86, 92, 94, 88), (88, 94, 95, 89), (89, 95, 96, 90), (90, 96, 97, 91), (91, 97, 93, 87), (92, 98, 100, 94), (94, 100, 101, 95), (95, 101, 102, 96), (96, 102, 103, 97), (97, 103, 99, 93), (98, 104, 106, 100), (100, 106, 107, 101), (101, 107, 108, 102), (102, 108, 109, 103), (103, 109, 105, 99), (104, 110, 112, 106), (106, 112, 113, 107), (107, 113, 114, 108), (108, 114, 115, 109), (109, 115, 111, 105), (110, 116, 118, 112), (112, 118, 119, 113), (113, 119, 120, 114), (114, 120, 121, 115), (115, 121, 117, 111), (116, 122, 124, 118), (118, 124, 125, 119), (119, 125, 126, 120), (120, 126, 127, 121), (121, 127, 123, 117), (122, 128, 130, 124), (124, 130, 131, 125), (125, 131, 132, 126), (126, 132, 133, 127), (127, 133, 129, 123), (128, 134, 136, 130), (130, 136, 137, 131), (131, 137, 138, 132), (132, 138, 139, 133), (133, 139, 135, 129), (134, 140, 142, 136), (136, 142, 143, 137), (137, 143, 144, 138), (138, 144, 145, 139), (139, 145, 141, 135), (140, 146, 148, 142), (142, 148, 149, 143), (143, 149, 150, 144), (144, 150, 151, 145), (145, 151, 147, 141), (146, 152, 154, 148), (148, 154, 155, 149), (149, 155, 156, 150), (150, 156, 157, 151), (151, 157, 153, 147), (152, 158, 160, 154), (154, 160, 161, 155), (155, 161, 162, 156), (156, 162, 163, 157), (157, 163, 159, 153), (158, 164, 166, 160), (160, 166, 167, 161), (161, 167, 168, 162), (162, 168, 169, 163), (163, 169, 165, 159), (164, 170, 172, 166), (166, 172, 173, 167), (167, 173, 174, 168), (168, 174, 175, 169), (169, 175, 171, 165), (170, 176, 178, 172), (172, 178, 179, 173), (173, 179, 180, 174), (174, 180, 181, 175), (175, 181, 177, 171), (176, 182, 184, 178), (178, 184, 185, 179), (179, 185, 186, 180), (180, 186, 187, 181), (181, 187, 183, 177), (182, 188, 190, 184), (184, 190, 191, 185), (185, 191, 192, 186), (186, 192, 193, 187), (187, 193, 189, 183), (188, 194, 196, 190), (190, 196, 197, 191), (191, 197, 198, 192), (192, 198, 199, 193), (193, 199, 195, 189), (194, 200, 202, 196), (196, 202, 203, 197), (197, 203, 204, 198), (198, 204, 205, 199), (199, 205, 201, 195), (200, 206, 208, 202), (202, 208, 209, 203), (203, 209, 210, 204), (204, 210, 211, 205), (205, 211, 207, 201), (206, 212, 214, 208), (208, 214, 215, 209), (209, 215, 216, 210), (210, 216, 217, 211), (211, 217, 213, 207), (212, 218, 220, 214), (214, 220, 221, 215), (215, 221, 222, 216), (216, 222, 223, 217), (217, 223, 219, 213), (218, 33, 37, 220), (220, 37, 36, 221), (221, 36, 35, 222), (222, 35, 34, 223), (223, 34, 32, 219), (0, 1, 38, 33), (32, 39, 45, 51, 57, 63, 69, 75, 81, 87, 93, 99, 105, 111, 117, 123, 129, 135, 141, 147, 153, 159, 165, 171, 177, 183, 189, 195, 201, 207, 213, 219), (31, 0, 33, 218), (1, 2, 44, 38), (2, 3, 50, 44), (3, 4, 56, 50), (4, 5, 62, 56), (5, 6, 68, 62), (6, 7, 74, 68), (7, 8, 80, 74), (8, 9, 86, 80), (9, 10, 92, 86), (10, 11, 98, 92), (11, 12, 104, 98), (12, 13, 110, 104), (13, 14, 116, 110), (14, 15, 122, 116), (15, 16, 128, 122), (16, 17, 134, 128), (17, 18, 140, 134), (18, 19, 146, 140), (19, 20, 152, 146), (20, 21, 158, 152), (21, 22, 164, 158), (22, 23, 170, 164), (23, 24, 176, 170), (24, 25, 182, 176), (25, 26, 188, 182), (26, 27, 194, 188), (27, 28, 200, 194), (28, 29, 206, 200), (29, 30, 212, 206), (30, 31, 218, 212)])
me_cube_002.polygons.foreach_set('use_smooth', [True] * 194)
_uv = me_cube_002.uv_layers.new(name='UVMap')
_uv.uv.foreach_set('vector', [0.06949, 0.01704, 0.06862, 0.01493, 0.06817, 0.0127, 0.06817, 0.01042, 0.06862, 0.008188, 0.06949, 0.006084, 0.07075, 0.004191, 0.07236, 0.002581, 0.07426, 0.001316, 0.07636, 0.0004443, 0.07859, 9.893e-10, 0.08087, 1.798e-10, 0.0831, 0.0004443, 0.08521, 0.001316, 0.0871, 0.002581, 0.08871, 0.004191, 0.08998, 0.006084, 0.09085, 0.008188, 0.09129, 0.01042, 0.09129, 0.0127, 0.09085, 0.01493, 0.08998, 0.01704, 0.08871, 0.01893, 0.0871, 0.02054, 0.08521, 0.02181, 0.0831, 0.02268, 0.08087, 0.02312, 0.07859, 0.02312, 0.07636, 0.02268, 0.07426, 0.02181, 0.07236, 0.02054, 0.07075, 0.01893, 0.02763, 0.9897, 0.02987, 0.9898, 0.02971, 0.9934, 0.02758, 0.9933, 0.02758, 0.9933, 0.02971, 0.9934, 0.02923, 0.9968, 0.02742, 0.9968, 0.02742, 0.9968, 0.02923, 0.9968, 0.02849, 0.9998, 0.02718, 0.9997, 0.08336, 0.03219, 0.0831, 0.0335, 0.08008, 0.03265, 0.08022, 0.03196, 0.08022, 0.03196, 0.08008, 0.03265, 0.07668, 0.03164, 0.07668, 0.03164, 0.02987, 0.9898, 0.03197, 0.9899, 0.03171, 0.9935, 0.02971, 0.9934, 0.02971, 0.9934, 0.03171, 0.9935, 0.03093, 0.9969, 0.02923, 0.9968, 0.02923, 0.9968, 0.03093, 0.9969, 0.02972, 0.9999, 0.02849, 0.9998, 0.0831, 0.0335, 0.08259, 0.03473, 0.07982, 0.0333, 0.08008, 0.03265, 0.08008, 0.03265, 0.07982, 0.0333, 0.07668, 0.03164, 0.07668, 0.03164, 0.03197, 0.9899, 0.03386, 0.9901, 0.03351, 0.9937, 0.03171, 0.9935, 0.03171, 0.9935, 0.03351, 0.9937, 0.03246, 0.9971, 0.03093, 0.9969, 0.03093, 0.9969, 0.03246, 0.9971, 0.03084, 1.0, 0.02972, 0.9999, 0.08259, 0.03473, 0.08185, 0.03585, 0.07943, 0.03388, 0.07982, 0.0333, 0.07982, 0.0333, 0.07943, 0.03388, 0.07668, 0.03164, 0.07668, 0.03164, 0.03547, 0.9904, 0.03708, 0.9902, 0.03745, 0.9937, 0.03592, 0.994, 0.03592, 0.994, 0.03745, 0.9937, 0.0385, 0.9971, 0.0372, 0.9974, 0.08371, 0.03735, 0.0824, 0.03865, 0.0809, 0.0368, 0.08185, 0.03585, 0.08185, 0.03585, 0.0809, 0.0368, 0.07893, 0.03438, 0.07943, 0.03388, 0.07943, 0.03388, 0.07893, 0.03438, 0.07668, 0.03164, 0.07668, 0.03164, 0.03708, 0.9902, 0.03898, 0.9899, 0.03925, 0.9935, 0.03745, 0.9937, 0.03745, 0.9937, 0.03925, 0.9935, 0.04003, 0.997, 0.0385, 0.9971, 0.0385, 0.9971, 0.04003, 0.997, 0.04125, 0.9999, 0.04014, 1.0, 0.0809, 0.0368, 0.07979, 0.03754, 0.07834, 0.03477, 0.07893, 0.03438, 0.07893, 0.03438, 0.07834, 0.03477, 0.07668, 0.03164, 0.07668, 0.03164, 0.03898, 0.9899, 0.04108, 0.9898, 0.04125, 0.9934, 0.03925, 0.9935, 0.03925, 0.9935, 0.04125, 0.9934, 0.04174, 0.9968, 0.04003, 0.997, 0.04003, 0.997, 0.04174, 0.9968, 0.04249, 0.9998, 0.04125, 0.9999, 0.07979, 0.03754, 0.07855, 0.03805, 0.07769, 0.03504, 0.07834, 0.03477, 0.07834, 0.03477, 0.07769, 0.03504, 0.07668, 0.03164, 0.07668, 0.03164, 0.04108, 0.9898, 0.04331, 0.9897, 0.04338, 0.9933, 0.04125, 0.9934, 0.04125, 0.9934, 0.04338, 0.9933, 0.04354, 0.9968, 0.04174, 0.9968, 0.04174, 0.9968, 0.04354, 0.9968, 0.0438, 0.9997, 0.04249, 0.9998, 0.07855, 0.03805, 0.07724, 0.03832, 0.07701, 0.03518, 0.07769, 0.03504, 0.07769, 0.03504, 0.07701, 0.03518, 0.07668, 0.03164, 0.07668, 0.03164, 0.04331, 0.9897, 0.04559, 0.9897, 0.04554, 0.9933, 0.04338, 0.9933, 0.04338, 0.9933, 0.04554, 0.9933, 0.04539, 0.9968, 0.04354, 0.9968, 0.04354, 0.9968, 0.04539, 0.9968, 0.04514, 0.9997, 0.0438, 0.9997, 0.07724, 0.03832, 0.07591, 0.03832, 0.0763, 0.03518, 0.07701, 0.03518, 0.07701, 0.03518, 0.0763, 0.03518, 0.07668, 0.03164, 0.07668, 0.03164, 0.04559, 0.9897, 0.04782, 0.9898, 0.04767, 0.9934, 0.04554, 0.9933, 0.04554, 0.9933, 0.04767, 0.9934, 0.04719, 0.9968, 0.04539, 0.9968, 0.04539, 0.9968, 0.04719, 0.9968, 0.04645, 0.9998, 0.04514, 0.9997, 0.07591, 0.03832, 0.07459, 0.03806, 0.07561, 0.03505, 0.0763, 0.03518, 0.0763, 0.03518, 0.07561, 0.03505, 0.07668, 0.03164, 0.07668, 0.03164, 0.04782, 0.9898, 0.04993, 0.9899, 0.04967, 0.9935, 0.04767, 0.9934, 0.04767, 0.9934, 0.04967, 0.9935, 0.04889, 0.9969, 0.04719, 0.9968, 0.04719, 0.9968, 0.04889, 0.9969, 0.04769, 0.9999, 0.04645, 0.9998, 0.07459, 0.03806, 0.07336, 0.03756, 0.07496, 0.03478, 0.07561, 0.03505, 0.07561, 0.03505, 0.07496, 0.03478, 0.07668, 0.03164, 0.07668, 0.03164, 0.04993, 0.9899, 0.05182, 0.9901, 0.05147, 0.9937, 0.04967, 0.9935, 0.04967, 0.9935, 0.05147, 0.9937, 0.05043, 0.9971, 0.04889, 0.9969, 0.04889, 0.9969, 0.05043, 0.9971, 0.0488, 1.0, 0.04769, 0.9999, 0.07336, 0.03756, 0.07225, 0.03682, 0.07438, 0.03439, 0.07496, 0.03478, 0.07496, 0.03478, 0.07438, 0.03439, 0.07668, 0.03164, 0.07668, 0.03164, 0.05182, 0.9904, 0.05343, 0.9901, 0.05379, 0.9937, 0.05226, 0.994, 0.05226, 0.994, 0.05379, 0.9937, 0.05484, 0.9971, 0.05354, 0.9974, 0.0705, 0.03868, 0.06919, 0.03738, 0.0713, 0.03587, 0.07225, 0.03682, 0.07225, 0.03682, 0.0713, 0.03587, 0.07388, 0.03389, 0.07438, 0.03439, 0.07438, 0.03439, 0.07388, 0.03389, 0.07668, 0.03164, 0.07668, 0.03164, 0.05343, 0.9901, 0.05533, 0.9899, 0.05559, 0.9935, 0.05379, 0.9937, 0.05379, 0.9937, 0.05559, 0.9935, 0.05637, 0.997, 0.05484, 0.9971, 0.06919, 0.03738, 0.06817, 0.03585, 0.07056, 0.03476, 0.0713, 0.03587, 0.0713, 0.03587, 0.07056, 0.03476, 0.07349, 0.03331, 0.07388, 0.03389, 0.07388, 0.03389, 0.07349, 0.03331, 0.07668, 0.03164, 0.07668, 0.03164, 0.05533, 0.9899, 0.05743, 0.9898, 0.0576, 0.9934, 0.05559, 0.9935, 0.05559, 0.9935, 0.0576, 0.9934, 0.05807, 0.9968, 0.05637, 0.997, 0.05637, 0.997, 0.05807, 0.9968, 0.05882, 0.9998, 0.05758, 0.9999, 0.07056, 0.03476, 0.07005, 0.03353, 0.07322, 0.03266, 0.07349, 0.03331, 0.07349, 0.03331, 0.07322, 0.03266, 0.07668, 0.03164, 0.07668, 0.03164, 0.05743, 0.9898, 0.05966, 0.9897, 0.05972, 0.9933, 0.0576, 0.9934, 0.0576, 0.9934, 0.05972, 0.9933, 0.05988, 0.9968, 0.05807, 0.9968, 0.05807, 0.9968, 0.05988, 0.9968, 0.06013, 0.9997, 0.05882, 0.9998, 0.07005, 0.03353, 0.06979, 0.03222, 0.07309, 0.03197, 0.07322, 0.03266, 0.07322, 0.03266, 0.07309, 0.03197, 0.07668, 0.03164, 0.07668, 0.03164, 0.05966, 0.9897, 0.06194, 0.9897, 0.06189, 0.9933, 0.05972, 0.9933, 0.05972, 0.9933, 0.06189, 0.9933, 0.06172, 0.9968, 0.05988, 0.9968, 0.05988, 0.9968, 0.06172, 0.9968, 0.06147, 0.9997, 0.06013, 0.9997, 0.06979, 0.03222, 0.06979, 0.03088, 0.07309, 0.03127, 0.07309, 0.03197, 0.07309, 0.03197, 0.07309, 0.03127, 0.07668, 0.03164, 0.07668, 0.03164, 0.06194, 0.9897, 0.06417, 0.9898, 0.06401, 0.9934, 0.06189, 0.9933, 0.06189, 0.9933, 0.06401, 0.9934, 0.06353, 0.9968, 0.06172, 0.9968, 0.06172, 0.9968, 0.06353, 0.9968, 0.06278, 0.9998, 0.06147, 0.9997, 0.06979, 0.03088, 0.07005, 0.02957, 0.07322, 0.03058, 0.07309, 0.03127, 0.07309, 0.03127, 0.07322, 0.03058, 0.07668, 0.03164, 0.07668, 0.03164, 0.06417, 0.9898, 0.06628, 0.9899, 0.06601, 0.9935, 0.06401, 0.9934, 0.06401, 0.9934, 0.06601, 0.9935, 0.06523, 0.997, 0.06353, 0.9968, 0.06353, 0.9968, 0.06523, 0.997, 0.06402, 0.9999, 0.06278, 0.9998, 0.07005, 0.02957, 0.07056, 0.02833, 0.07349, 0.02993, 0.07322, 0.03058, 0.07322, 0.03058, 0.07349, 0.02993, 0.07668, 0.03164, 0.07668, 0.03164, 0.06628, 0.9899, 0.06817, 0.9901, 0.06781, 0.9937, 0.06601, 0.9935, 0.06601, 0.9935, 0.06781, 0.9937, 0.06676, 0.9971, 0.06523, 0.997, 0.06817, 0.027, 0.06919, 0.02547, 0.0713, 0.02722, 0.07056, 0.02833, 0.07056, 0.02833, 0.0713, 0.02722, 0.07388, 0.02934, 0.07349, 0.02993, 0.07349, 0.02993, 0.07388, 0.02934, 0.07668, 0.03164, 0.07668, 0.03164, -1.491e-10, 0.9904, 0.00161, 0.9901, 0.001971, 0.9937, 0.0004395, 0.994, 0.0004395, 0.994, 0.001971, 0.9937, 0.003018, 0.9971, 0.001715, 0.9974, 0.06919, 0.02547, 0.0705, 0.02417, 0.07225, 0.02627, 0.0713, 0.02722, 0.0713, 0.02722, 0.07225, 0.02627, 0.07438, 0.02885, 0.07388, 0.02934, 0.07388, 0.02934, 0.07438, 0.02885, 0.07668, 0.03164, 0.07668, 0.03164, 0.00161, 0.9901, 0.003504, 0.9899, 0.003772, 0.9935, 0.001971, 0.9937, 0.001971, 0.9937, 0.003772, 0.9935, 0.004549, 0.997, 0.003018, 0.9971, 0.0705, 0.02417, 0.07203, 0.02314, 0.07336, 0.02553, 0.07225, 0.02627, 0.07225, 0.02627, 0.07336, 0.02553, 0.07496, 0.02845, 0.07438, 0.02885, 0.07438, 0.02885, 0.07496, 0.02845, 0.07668, 0.03164, 0.07668, 0.03164, 0.003504, 0.9899, 0.005607, 0.9898, 0.005773, 0.9934, 0.003772, 0.9935, 0.003772, 0.9935, 0.005773, 0.9934, 0.006251, 0.9968, 0.004549, 0.997, 0.004549, 0.997, 0.006251, 0.9968, 0.006997, 0.9998, 0.005761, 0.9999, 0.07336, 0.02553, 0.07459, 0.02501, 0.07561, 0.02818, 0.07496, 0.02845, 0.07496, 0.02845, 0.07561, 0.02818, 0.07668, 0.03164, 0.07668, 0.03164, 0.005607, 0.9898, 0.007841, 0.9897, 0.007897, 0.9933, 0.005773, 0.9934, 0.005773, 0.9934, 0.007897, 0.9933, 0.008058, 0.9968, 0.006251, 0.9968, 0.006251, 0.9968, 0.008058, 0.9968, 0.00831, 0.9997, 0.006997, 0.9998, 0.07459, 0.02501, 0.07591, 0.02475, 0.0763, 0.02805, 0.07561, 0.02818, 0.07561, 0.02818, 0.0763, 0.02805, 0.07668, 0.03164, 0.07668, 0.03164, 0.007841, 0.9897, 0.01012, 0.9897, 0.01006, 0.9933, 0.007897, 0.9933, 0.007897, 0.9933, 0.01006, 0.9933, 0.009901, 0.9968, 0.008058, 0.9968, 0.008058, 0.9968, 0.009901, 0.9968, 0.009649, 0.9997, 0.00831, 0.9997, 0.07591, 0.02475, 0.07724, 0.02474, 0.07701, 0.02804, 0.0763, 0.02805, 0.0763, 0.02805, 0.07701, 0.02804, 0.07668, 0.03164, 0.07668, 0.03164, 0.01012, 0.9897, 0.01235, 0.9898, 0.01219, 0.9934, 0.01006, 0.9933, 0.01006, 0.9933, 0.01219, 0.9934, 0.01171, 0.9968, 0.009901, 0.9968, 0.009901, 0.9968, 0.01171, 0.9968, 0.01096, 0.9998, 0.009649, 0.9997, 0.07724, 0.02474, 0.07855, 0.025, 0.07769, 0.02818, 0.07701, 0.02804, 0.07701, 0.02804, 0.07769, 0.02818, 0.07668, 0.03164, 0.07668, 0.03164, 0.01235, 0.9898, 0.01446, 0.9899, 0.01419, 0.9935, 0.01219, 0.9934, 0.01219, 0.9934, 0.01419, 0.9935, 0.01341, 0.997, 0.01171, 0.9968, 0.01171, 0.9968, 0.01341, 0.997, 0.0122, 0.9999, 0.01096, 0.9998, 0.07855, 0.025, 0.07979, 0.02551, 0.07834, 0.02845, 0.07769, 0.02818, 0.07769, 0.02818, 0.07834, 0.02845, 0.07668, 0.03164, 0.07668, 0.03164, 0.01446, 0.9899, 0.01635, 0.9901, 0.01599, 0.9937, 0.01419, 0.9935, 0.01419, 0.9935, 0.01599, 0.9937, 0.01494, 0.9971, 0.01341, 0.997, 0.08087, 0.02312, 0.0824, 0.02414, 0.0809, 0.02625, 0.07979, 0.02551, 0.07979, 0.02551, 0.0809, 0.02625, 0.07893, 0.02884, 0.07834, 0.02845, 0.07834, 0.02845, 0.07893, 0.02884, 0.07668, 0.03164, 0.07668, 0.03164, 0.01635, 0.9901, 0.01796, 0.9904, 0.01752, 0.994, 0.01599, 0.9937, 0.01796, 0.994, 0.01949, 0.9937, 0.02054, 0.9971, 0.01924, 0.9974, 0.0824, 0.02414, 0.08371, 0.02544, 0.08185, 0.02719, 0.0809, 0.02625, 0.0809, 0.02625, 0.08185, 0.02719, 0.07943, 0.02933, 0.07893, 0.02884, 0.07893, 0.02884, 0.07943, 0.02933, 0.07668, 0.03164, 0.07668, 0.03164, 0.01913, 0.9901, 0.02102, 0.9899, 0.02129, 0.9935, 0.01949, 0.9937, 0.01949, 0.9937, 0.02129, 0.9935, 0.02207, 0.997, 0.02054, 0.9971, 0.02054, 0.9971, 0.02207, 0.997, 0.02329, 0.9999, 0.02217, 1.0, 0.08185, 0.02719, 0.08259, 0.0283, 0.07982, 0.02992, 0.07943, 0.02933, 0.07943, 0.02933, 0.07982, 0.02992, 0.07668, 0.03164, 0.07668, 0.03164, 0.02102, 0.9899, 0.02312, 0.9898, 0.02329, 0.9934, 0.02129, 0.9935, 0.02129, 0.9935, 0.02329, 0.9934, 0.02377, 0.9968, 0.02207, 0.997, 0.02207, 0.997, 0.02377, 0.9968, 0.02452, 0.9998, 0.02329, 0.9999, 0.08259, 0.0283, 0.0831, 0.02954, 0.08008, 0.03056, 0.07982, 0.02992, 0.07982, 0.02992, 0.08008, 0.03056, 0.07668, 0.03164, 0.07668, 0.03164, 0.02312, 0.9898, 0.02536, 0.9897, 0.02542, 0.9933, 0.02329, 0.9934, 0.02329, 0.9934, 0.02542, 0.9933, 0.02558, 0.9968, 0.02377, 0.9968, 0.02377, 0.9968, 0.02558, 0.9968, 0.02584, 0.9997, 0.02452, 0.9998, 0.0831, 0.02954, 0.08336, 0.03085, 0.08022, 0.03125, 0.08008, 0.03056, 0.08008, 0.03056, 0.08022, 0.03125, 0.07668, 0.03164, 0.07668, 0.03164, 0.02536, 0.9897, 0.02763, 0.9897, 0.02758, 0.9933, 0.02542, 0.9933, 0.02542, 0.9933, 0.02758, 0.9933, 0.02742, 0.9968, 0.02558, 0.9968, 0.02558, 0.9968, 0.02742, 0.9968, 0.02718, 0.9997, 0.02584, 0.9997, 0.08336, 0.03085, 0.08336, 0.03219, 0.08022, 0.03196, 0.08022, 0.03125, 0.08022, 0.03125, 0.08022, 0.03196, 0.07668, 0.03164, 0.07668, 0.03164, 0.02647, 5.678e-08, 0.0287, 7.434e-05, 0.02987, 0.9898, 0.02763, 0.9897, 0.06817, 0.03868, 0.06817, 0.03868, 0.06817, 0.03868, 0.06817, 0.03868, 0.06817, 0.03868, 0.06817, 0.03868, 0.06817, 0.03868, 0.06817, 0.03868, 0.06817, 0.03868, 0.06817, 0.03868, 0.06817, 0.03868, 0.06817, 0.03868, 0.06817, 0.03868, 0.06817, 0.03868, 0.06817, 0.03868, 0.06817, 0.03868, 0.06817, 0.03868, 0.06817, 0.03868, 0.06817, 0.03868, 0.06817, 0.03868, 0.06817, 0.03868, 0.06817, 0.03868, 0.06817, 0.03868, 0.06817, 0.03868, 0.06817, 0.03868, 0.06817, 0.03868, 0.06817, 0.03868, 0.06817, 0.03868, 0.06817, 0.03868, 0.06817, 0.03868, 0.06817, 0.03868, 0.06817, 0.03868, 0.02419, 2.745e-06, 0.02647, 5.678e-08, 0.02763, 0.9897, 0.02536, 0.9897, 0.0287, 7.434e-05, 0.0308, 0.0002227, 0.03197, 0.9899, 0.02987, 0.9898, 0.0308, 0.0002227, 0.0327, 0.0004395, 0.03386, 0.9901, 0.03197, 0.9899, 0.0327, 0.0004395, 0.03431, 0.0007164, 0.03547, 0.9904, 0.03386, 0.9901, 0.03547, 0.0004607, 0.03737, 0.0002386, 0.03898, 0.9899, 0.03708, 0.9902, 0.03737, 0.0002386, 0.03947, 8.431e-05, 0.04108, 0.9898, 0.03898, 0.9899, 0.03947, 8.431e-05, 0.0417, 3.754e-06, 0.04331, 0.9897, 0.04108, 0.9898, 0.0417, 3.754e-06, 0.04398, 5.028e-08, 0.04559, 0.9897, 0.04331, 0.9897, 0.04398, 5.028e-08, 0.04622, 7.334e-05, 0.04782, 0.9898, 0.04559, 0.9897, 0.04622, 7.334e-05, 0.04832, 0.0002208, 0.04993, 0.9899, 0.04782, 0.9898, 0.04832, 0.0002208, 0.05021, 0.0004367, 0.05182, 0.9901, 0.04993, 0.9899, 0.05182, 0.0007255, 0.05343, 0.0004467, 0.05343, 0.9901, 0.05182, 0.9904, 0.05343, 0.0004467, 0.05533, 0.0002277, 0.05533, 0.9899, 0.05343, 0.9901, 0.05533, 0.0002277, 0.05743, 7.684e-05, 0.05743, 0.9898, 0.05533, 0.9899, 0.05743, 7.684e-05, 0.05966, -8.236e-08, 0.05966, 0.9897, 0.05743, 0.9898, 0.05966, -8.236e-08, 0.06194, -7.758e-08, 0.06194, 0.9897, 0.05966, 0.9897, 0.06194, -7.758e-08, 0.06417, 7.685e-05, 0.06417, 0.9898, 0.06194, 0.9897, 0.06417, 7.685e-05, 0.06628, 0.0002277, 0.06628, 0.9899, 0.06417, 0.9898, 0.06628, 0.0002277, 0.06817, 0.0004467, 0.06817, 0.9901, 0.06628, 0.9899, -1.491e-10, 0.0007256, 0.00161, 0.0004468, 0.00161, 0.9901, -1.491e-10, 0.9904, 0.00161, 0.0004468, 0.003504, 0.0002278, 0.003504, 0.9899, 0.00161, 0.9901, 0.003504, 0.0002278, 0.005607, 7.693e-05, 0.005607, 0.9898, 0.003504, 0.9899, 0.005607, 7.693e-05, 0.007841, 1.611e-09, 0.007841, 0.9897, 0.005607, 0.9898, 0.007841, 1.611e-09, 0.01012, 2.079e-09, 0.01012, 0.9897, 0.007841, 0.9897, 0.01012, 2.079e-09, 0.01235, 7.693e-05, 0.01235, 0.9898, 0.01012, 0.9897, 0.01235, 7.693e-05, 0.01446, 0.0002278, 0.01446, 0.9899, 0.01235, 0.9898, 0.01446, 0.0002278, 0.01635, 0.0004468, 0.01635, 0.9901, 0.01446, 0.9899, 0.01635, 0.0004468, 0.01796, 0.0007256, 0.01796, 0.9904, 0.01635, 0.9901, 0.01796, 0.0004569, 0.01985, 0.0002356, 0.02102, 0.9899, 0.01913, 0.9901, 0.01985, 0.0002356, 0.02196, 8.23e-05, 0.02312, 0.9898, 0.02102, 0.9899, 0.02196, 8.23e-05, 0.02419, 2.745e-06, 0.02536, 0.9897, 0.02312, 0.9898])
me_cube_002.update()
me_cube_003 = bpy.data.meshes.new('Cube.003')
me_cube_003.from_pydata([(-0.8, -0.2, -1.7), (-0.8, -0.2, 0.4), (-0.8, 0.0, -1.7), (-0.8, 0.0, 0.4), (0.8, -0.2, -1.7), (0.8, -0.2, 0.4), (0.8, 0.0, -1.7), (0.8, 0.0, 0.4), (0.0, -0.05, -1.75), (0.0, -0.05, -1.7), (0.009755, -0.05096, -1.75), (0.009755, -0.05096, -1.7), (0.01913, -0.05381, -1.75), (0.01913, -0.05381, -1.7), (0.02778, -0.05843, -1.75), (0.02778, -0.05843, -1.7), (0.03536, -0.06464, -1.75), (0.03536, -0.06464, -1.7), (0.04157, -0.07222, -1.75), (0.04157, -0.07222, -1.7), (0.04619, -0.08087, -1.75), (0.04619, -0.08087, -1.7), (0.04904, -0.09025, -1.75), (0.04904, -0.09025, -1.7), (0.05, -0.1, -1.75), (0.05, -0.1, -1.7), (0.04904, -0.1098, -1.75), (0.04904, -0.1098, -1.7), (0.04619, -0.1191, -1.75), (0.04619, -0.1191, -1.7), (0.04157, -0.1278, -1.75), (0.04157, -0.1278, -1.7), (0.03536, -0.1354, -1.75), (0.03536, -0.1354, -1.7), (0.02778, -0.1416, -1.75), (0.02778, -0.1416, -1.7), (0.01913, -0.1462, -1.75), (0.01913, -0.1462, -1.7), (0.009755, -0.149, -1.75), (0.009755, -0.149, -1.7), (0.0, -0.15, -1.75), (0.0, -0.15, -1.7), (-0.009755, -0.149, -1.75), (-0.009755, -0.149, -1.7), (-0.01913, -0.1462, -1.75), (-0.01913, -0.1462, -1.7), (-0.02778, -0.1416, -1.75), (-0.02778, -0.1416, -1.7), (-0.03536, -0.1354, -1.75), (-0.03536, -0.1354, -1.7), (-0.04157, -0.1278, -1.75), (-0.04157, -0.1278, -1.7), (-0.04619, -0.1191, -1.75), (-0.04619, -0.1191, -1.7), (-0.04904, -0.1098, -1.75), (-0.04904, -0.1098, -1.7), (-0.05, -0.1, -1.75), (-0.05, -0.1, -1.7), (-0.04904, -0.09025, -1.75), (-0.04904, -0.09025, -1.7), (-0.04619, -0.08087, -1.75), (-0.04619, -0.08087, -1.7), (-0.04157, -0.07222, -1.75), (-0.04157, -0.07222, -1.7), (-0.03536, -0.06464, -1.75), (-0.03536, -0.06464, -1.7), (-0.02778, -0.05843, -1.75), (-0.02778, -0.05843, -1.7), (-0.01913, -0.05381, -1.75), (-0.01913, -0.05381, -1.7), (-0.009755, -0.05096, -1.75), (-0.009755, -0.05096, -1.7)], [], [(0, 1, 3, 2), (2, 3, 7, 6), (6, 7, 5, 4), (4, 5, 1, 0), (2, 6, 4, 0), (7, 3, 1, 5), (8, 9, 11, 10), (10, 11, 13, 12), (12, 13, 15, 14), (14, 15, 17, 16), (16, 17, 19, 18), (18, 19, 21, 20), (20, 21, 23, 22), (22, 23, 25, 24), (24, 25, 27, 26), (26, 27, 29, 28), (28, 29, 31, 30), (30, 31, 33, 32), (32, 33, 35, 34), (34, 35, 37, 36), (36, 37, 39, 38), (38, 39, 41, 40), (40, 41, 43, 42), (42, 43, 45, 44), (44, 45, 47, 46), (46, 47, 49, 48), (48, 49, 51, 50), (50, 51, 53, 52), (52, 53, 55, 54), (54, 55, 57, 56), (56, 57, 59, 58), (58, 59, 61, 60), (60, 61, 63, 62), (62, 63, 65, 64), (64, 65, 67, 66), (66, 67, 69, 68), (11, 9, 71, 69, 67, 65, 63, 61, 59, 57, 55, 53, 51, 49, 47, 45, 43, 41, 39, 37, 35, 33, 31, 29, 27, 25, 23, 21, 19, 17, 15, 13), (68, 69, 71, 70), (70, 71, 9, 8), (8, 10, 12, 14, 16, 18, 20, 22, 24, 26, 28, 30, 32, 34, 36, 38, 40, 42, 44, 46, 48, 50, 52, 54, 56, 58, 60, 62, 64, 66, 68, 70)])
_uv = me_cube_003.uv_layers.new(name='UVMap')
_uv.uv.foreach_set('vector', [0.8649, 0.5676, 0.8649, 0.0, 0.9189, 0.0, 0.9189, 0.5676, 0.0, 0.5676, 0.0, 0.0, 0.4324, 0.0, 0.4324, 0.5676, 0.9189, 0.5676, 0.9189, 0.0, 0.973, 0.0, 0.973, 0.5676, 0.4324, 0.5676, 0.4324, 0.0, 0.8649, 0.0, 0.8649, 0.5676, 0.05405, 0.5676, 0.05405, 1.0, 1.022e-09, 1.0, 3.367e-08, 0.5676, 0.1081, 0.5676, 0.1081, 1.0, 0.05405, 1.0, 0.05405, 0.5676, 0.1889, 0.5771, 0.1754, 0.5771, 0.1754, 0.5745, 0.1889, 0.5745, 0.1889, 0.5745, 0.1754, 0.5745, 0.1754, 0.572, 0.1889, 0.572, 0.1889, 0.572, 0.1754, 0.572, 0.1754, 0.5696, 0.1889, 0.5696, 0.1889, 0.5696, 0.1754, 0.5696, 0.1754, 0.5676, 0.1889, 0.5676, 0.2024, 0.5867, 0.1889, 0.5867, 0.1889, 0.5846, 0.2024, 0.5846, 0.2024, 0.5846, 0.1889, 0.5846, 0.1889, 0.5823, 0.2024, 0.5823, 0.2024, 0.5823, 0.1889, 0.5823, 0.1889, 0.5798, 0.2024, 0.5798, 0.2024, 0.5798, 0.1889, 0.5798, 0.1889, 0.5771, 0.2024, 0.5771, 0.2024, 0.5771, 0.1889, 0.5771, 0.1889, 0.5745, 0.2024, 0.5745, 0.2024, 0.5745, 0.1889, 0.5745, 0.1889, 0.572, 0.2024, 0.572, 0.2024, 0.572, 0.1889, 0.572, 0.1889, 0.5696, 0.2024, 0.5696, 0.2024, 0.5696, 0.1889, 0.5696, 0.1889, 0.5676, 0.2024, 0.5676, 0.216, 0.5867, 0.2024, 0.5867, 0.2024, 0.5846, 0.216, 0.5846, 0.216, 0.5846, 0.2024, 0.5846, 0.2024, 0.5823, 0.216, 0.5823, 0.216, 0.5823, 0.2024, 0.5823, 0.2024, 0.5798, 0.216, 0.5798, 0.216, 0.5798, 0.2024, 0.5798, 0.2024, 0.5771, 0.216, 0.5771, 0.216, 0.5771, 0.2024, 0.5771, 0.2024, 0.5745, 0.216, 0.5745, 0.216, 0.5745, 0.2024, 0.5745, 0.2024, 0.572, 0.216, 0.572, 0.216, 0.572, 0.2024, 0.572, 0.2024, 0.5696, 0.216, 0.5696, 0.216, 0.5696, 0.2024, 0.5696, 0.2024, 0.5676, 0.216, 0.5676, 0.1754, 0.5867, 0.1619, 0.5867, 0.1619, 0.5846, 0.1754, 0.5846, 0.1754, 0.5846, 0.1619, 0.5846, 0.1619, 0.5823, 0.1754, 0.5823, 0.1754, 0.5823, 0.1619, 0.5823, 0.1619, 0.5798, 0.1754, 0.5798, 0.1754, 0.5798, 0.1619, 0.5798, 0.1619, 0.5771, 0.1754, 0.5771, 0.1754, 0.5771, 0.1619, 0.5771, 0.1619, 0.5745, 0.1754, 0.5745, 0.1754, 0.5745, 0.1619, 0.5745, 0.1619, 0.572, 0.1754, 0.572, 0.1754, 0.572, 0.1619, 0.572, 0.1619, 0.5696, 0.1754, 0.5696, 0.1754, 0.5696, 0.1619, 0.5696, 0.1619, 0.5676, 0.1754, 0.5676, 0.1889, 0.5867, 0.1754, 0.5867, 0.1754, 0.5846, 0.1889, 0.5846, 0.1889, 0.5846, 0.1754, 0.5846, 0.1754, 0.5823, 0.1889, 0.5823, 0.1176, 0.5939, 0.1152, 0.5929, 0.113, 0.5915, 0.1111, 0.5896, 0.1096, 0.5874, 0.1086, 0.5849, 0.1081, 0.5823, 0.1081, 0.5797, 0.1086, 0.5771, 0.1096, 0.5746, 0.1111, 0.5724, 0.113, 0.5706, 0.1152, 0.5691, 0.1176, 0.5681, 0.1202, 0.5676, 0.1229, 0.5676, 0.1255, 0.5681, 0.1279, 0.5691, 0.1301, 0.5706, 0.132, 0.5724, 0.1335, 0.5746, 0.1345, 0.5771, 0.135, 0.5797, 0.135, 0.5823, 0.1345, 0.5849, 0.1335, 0.5874, 0.132, 0.5896, 0.1301, 0.5915, 0.1279, 0.5929, 0.1255, 0.5939, 0.1229, 0.5945, 0.1202, 0.5945, 0.1889, 0.5823, 0.1754, 0.5823, 0.1754, 0.5798, 0.1889, 0.5798, 0.1889, 0.5798, 0.1754, 0.5798, 0.1754, 0.5771, 0.1889, 0.5771, 0.1421, 0.5929, 0.1399, 0.5915, 0.138, 0.5896, 0.1365, 0.5874, 0.1355, 0.5849, 0.135, 0.5823, 0.135, 0.5797, 0.1355, 0.5771, 0.1365, 0.5746, 0.138, 0.5724, 0.1399, 0.5706, 0.1421, 0.5691, 0.1445, 0.5681, 0.1471, 0.5676, 0.1498, 0.5676, 0.1524, 0.5681, 0.1548, 0.5691, 0.157, 0.5706, 0.1589, 0.5724, 0.1604, 0.5746, 0.1614, 0.5771, 0.1619, 0.5797, 0.1619, 0.5823, 0.1614, 0.5849, 0.1604, 0.5874, 0.1589, 0.5896, 0.157, 0.5915, 0.1548, 0.5929, 0.1524, 0.5939, 0.1498, 0.5945, 0.1471, 0.5945, 0.1445, 0.5939])
me_cube_003.update()

# ---- objects
ob_cylinder = bpy.data.objects.new('Cylinder', me_cylinder_002)
ob_plane = bpy.data.objects.new('Plane', me_plane_004)
ob_cube_001 = bpy.data.objects.new('Cube.001', me_cube_002)
ob_cube = bpy.data.objects.new('Cube', me_cube_003)

# ---- transforms, parenting, visibility, modifiers, constraints
ob_cylinder.location = (0.0, 0.0, 0.0)
_m = ob_cylinder.modifiers.new('Smooth by Angle', 'NODES')
_m.node_group = ng_smooth_by_angle
_m.use_pin_to_last = True
_m.show_group_selector = False
ob_plane.location = (0.0, 0.0, 0.0)
_m = ob_plane.modifiers.new('Smooth by Angle', 'NODES')
_m.node_group = ng_smooth_by_angle
_m.use_pin_to_last = True
_m.show_group_selector = False
ob_cube_001.location = (0.0, 0.0, 0.0)
_m = ob_cube_001.modifiers.new('Smooth by Angle.001', 'NODES')
_m.node_group = ng_smooth_by_angle_001
_m.use_pin_to_last = True
_m.show_group_selector = False
ob_cube.location = (0.0, 0.0, 0.0)

# ---- collection membership
col_collection.objects.link(ob_cylinder)
col_collection.objects.link(ob_plane)
col_collection.objects.link(ob_cube_001)
col_collection.objects.link(ob_cube)

# ---- scene / render settings (as saved in the file)
scene.frame_start = 1; scene.frame_end = 250; scene.frame_set(1)
scene.render.engine = 'BLENDER_EEVEE_NEXT'
bpy.context.view_layer.update()

# ---- added for rendering (the .blend has no active camera and no usable light): camera, sun
cam_auto = bpy.data.cameras.new('AutoCamera')
cam_auto.lens = 50.0
cam_auto.sensor_width = 36.0
cam_auto.clip_end = 1000.0
ob_auto_camera = bpy.data.objects.new('AutoCamera', cam_auto)
scene.collection.objects.link(ob_auto_camera)
ob_auto_camera.location = (5.42106, -7.85527, 2.33685)
ob_auto_camera.rotation_euler = (1.09748, -7.21219e-08, 0.694738)
scene.camera = ob_auto_camera
light_auto_sun = bpy.data.lights.new('AutoSun', 'SUN')
light_auto_sun.energy = 3.0
light_auto_sun.angle = 0.0523599
ob_auto_sun = bpy.data.objects.new('AutoSun', light_auto_sun)
scene.collection.objects.link(ob_auto_sun)
ob_auto_sun.rotation_euler = (0.872665, 0.174533, 0.523599)
bpy.context.view_layer.update()
